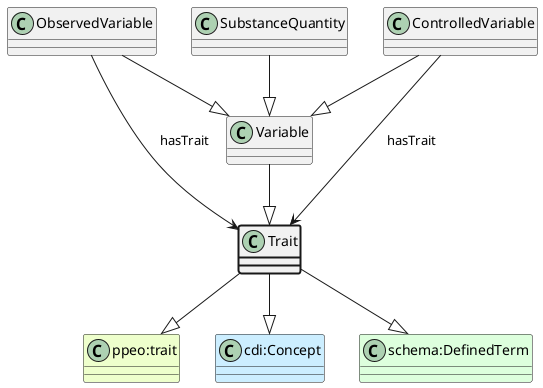

The diagram above was rendered by PlantUML. Its source (embedded in the PNG):
@startuml
class Trait  #line.bold
class "ppeo:trait" #EEFFCC 
Trait --|> "ppeo:trait"
class "cdi:Concept" #CCEEFF 
Trait --|> "cdi:Concept"
class "schema:DefinedTerm" #DDFFDD 
Trait --|> "schema:DefinedTerm"
class ObservedVariable 
ObservedVariable --> Trait : hasTrait
class ControlledVariable 
ControlledVariable --> Trait : hasTrait
class Variable 
class ObservedVariable 
ObservedVariable --|> Variable
class ControlledVariable 
ControlledVariable --|> Variable
class SubstanceQuantity 
SubstanceQuantity --|> Variable
Variable --|> Trait
@enduml